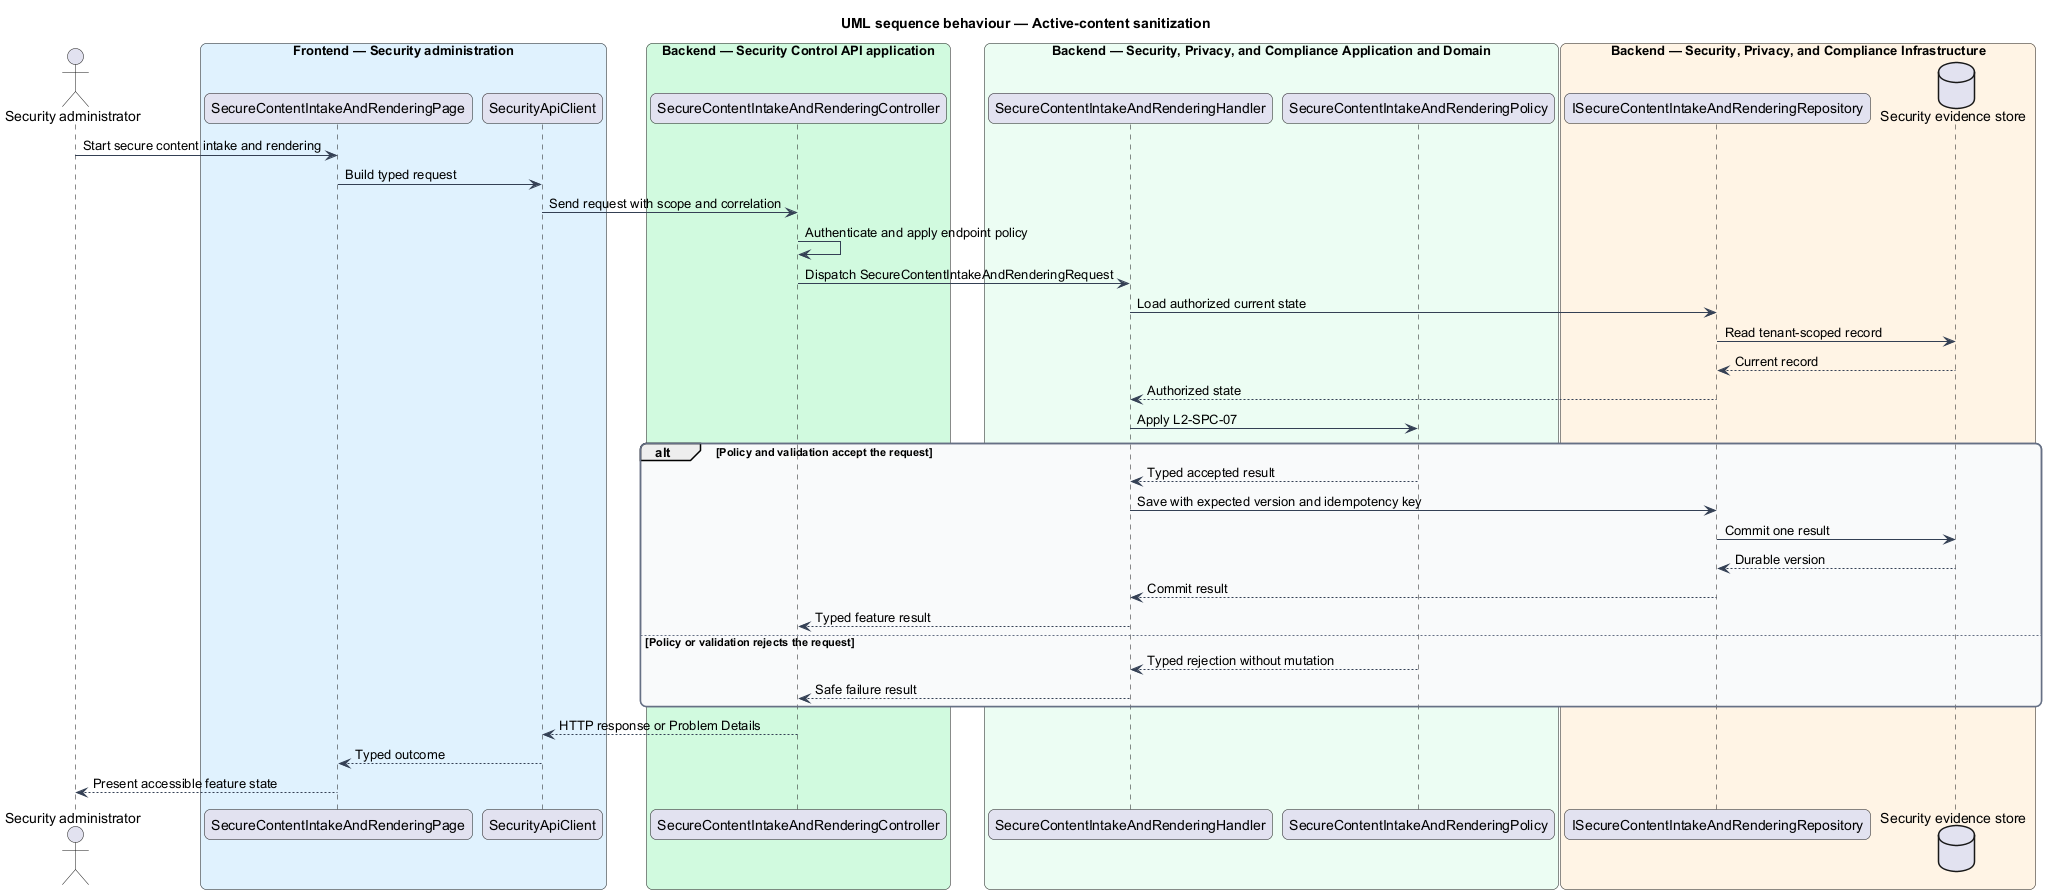

The diagram above was rendered by PlantUML. Its source (embedded in the PNG):
@startuml
title UML sequence behaviour — Active-content sanitization
skinparam backgroundColor #FFFFFF
skinparam shadowing false
skinparam roundcorner 12
skinparam defaultFontName Arial
skinparam ArrowColor #344054
skinparam rectangle {
  BorderColor #344054
  FontColor #101828
}
skinparam package {
  BorderColor #667085
  FontColor #101828
  BackgroundColor #F9FAFB
}
actor "Security administrator" as actor
box "Frontend — Security administration" #E0F2FE
  participant "SecureContentIntakeAndRenderingPage" as entry
  participant "SecurityApiClient" as client
end box
box "Backend — Security Control API application" #D1FADF
  participant "SecureContentIntakeAndRenderingController" as controller
end box
box "Backend — Security, Privacy, and Compliance Application and Domain" #ECFDF3
  participant "SecureContentIntakeAndRenderingHandler" as handler
  participant "SecureContentIntakeAndRenderingPolicy" as policy
end box
box "Backend — Security, Privacy, and Compliance Infrastructure" #FFF4E5
  participant "ISecureContentIntakeAndRenderingRepository" as repository
  database "Security evidence store" as store
end box
actor -> entry : Start secure content intake and rendering
entry -> client : Build typed request
client -> controller : Send request with scope and correlation
controller -> controller : Authenticate and apply endpoint policy
controller -> handler : Dispatch SecureContentIntakeAndRenderingRequest
handler -> repository : Load authorized current state
repository -> store : Read tenant-scoped record
store --> repository : Current record
repository --> handler : Authorized state
handler -> policy : Apply L2-SPC-07
alt Policy and validation accept the request
  policy --> handler : Typed accepted result
  handler -> repository : Save with expected version and idempotency key
  repository -> store : Commit one result
  store --> repository : Durable version
  repository --> handler : Commit result
  handler --> controller : Typed feature result
else Policy or validation rejects the request
  policy --> handler : Typed rejection without mutation
  handler --> controller : Safe failure result
end
controller --> client : HTTP response or Problem Details
client --> entry : Typed outcome
entry --> actor : Present accessible feature state
@enduml